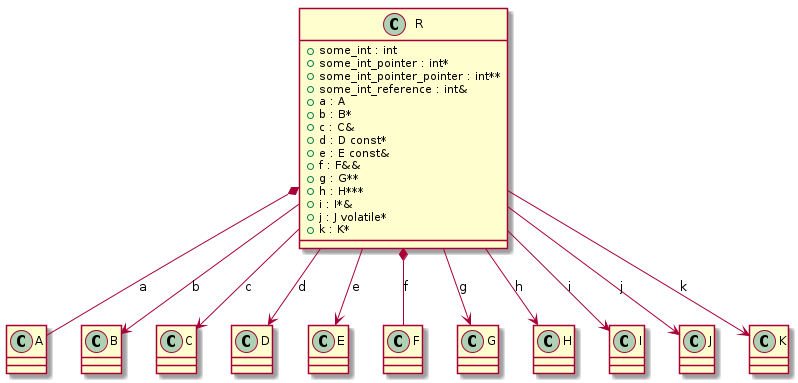

The diagram above was rendered by PlantUML. Its source (embedded in the PNG):
@startuml
class "A" as C_0000000019

class "B" as C_0000000021

class "C" as C_0000000023

class "D" as C_0000000025

class "E" as C_0000000027

class "F" as C_0000000029

class "G" as C_0000000031

class "H" as C_0000000033

class "I" as C_0000000035

class "J" as C_0000000037

class "K" as C_0000000039

class "R" as C_0000000041

class C_0000000019 {
}

class C_0000000021 {
}

class C_0000000023 {
}

class C_0000000025 {
}

class C_0000000027 {
}

class C_0000000029 {
}

class C_0000000031 {
}

class C_0000000033 {
}

class C_0000000035 {
}

class C_0000000037 {
}

class C_0000000039 {
}

class C_0000000041 {
+some_int : int
+some_int_pointer : int*
+some_int_pointer_pointer : int**
+some_int_reference : int&
+a : A
+b : B*
+c : C&
+d : D const*
+e : E const&
+f : F&&
+g : G**
+h : H***
+i : I*&
+j : J volatile*
+k : K*
}
C_0000000041 *-- C_0000000019 : a
C_0000000041 --> C_0000000021 : b
C_0000000041 --> C_0000000023 : c
C_0000000041 --> C_0000000025 : d
C_0000000041 --> C_0000000027 : e
C_0000000041 *-- C_0000000029 : f
C_0000000041 --> C_0000000031 : g
C_0000000041 --> C_0000000033 : h
C_0000000041 --> C_0000000035 : i
C_0000000041 --> C_0000000037 : j
C_0000000041 --> C_0000000039 : k

@enduml